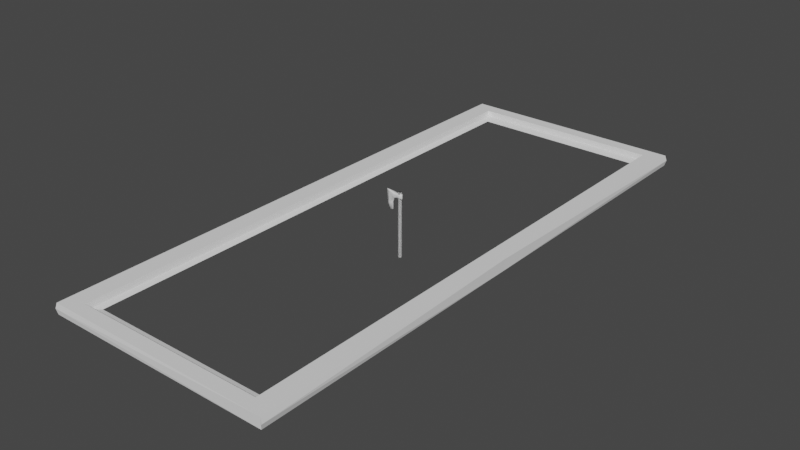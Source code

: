 # Source: Axe.blend  (saved by Blender 2.80.75; exported with 4.5.12 LTS)
import bpy
from mathutils import Matrix  # noqa: F401  (used for matrix-valued properties, if any)

bpy.ops.wm.read_factory_settings(use_empty=True)
scene = bpy.context.scene
scene.name = 'Scene'

# ---- collections
col_collection = bpy.data.collections.new('Collection'); scene.collection.children.link(col_collection)

# ---- world
world_world = bpy.data.worlds.new('World'); scene.world = world_world
world_world.use_nodes = True; world_world.node_tree.nodes.clear()
_N = world_world.node_tree.nodes; _L = world_world.node_tree.links
n0 = _N.new('ShaderNodeOutputWorld'); n0.name = 'World Output'; n0.location = (300, 300)
n1 = _N.new('ShaderNodeBackground'); n1.name = 'Background'; n1.location = (10, 300)
n1.inputs[0].default_value = (0.05088, 0.05088, 0.05088, 1.0)
_L.new(n1.outputs[0], n0.inputs[0])
n0.is_active_output = True
world_world.color = (0.05088, 0.05088, 0.05088)
world_world.use_sun_shadow = False
world_world.sun_shadow_jitter_overblur = 0.0

# ---- meshes
me_torus_001 = bpy.data.meshes.new('Torus.001')
me_torus_001.from_pydata([(6.56, 16.04, 0.0), (6.48, 15.99, 0.305), (5.439, 15.24, 0.305), (5.359, 15.18, 7.47e-17), (5.439, 15.24, -0.305), (6.48, 15.99, -0.305), (-6.56, 16.04, 0.0), (-6.48, 15.99, 0.305), (-5.439, 15.24, 0.305), (-5.359, 15.18, 7.47e-17), (-5.439, 15.24, -0.305), (-6.48, 15.99, -0.305), (6.56, -16.04, 0.0), (6.48, -15.99, 0.305), (5.439, -15.24, 0.305), (5.359, -15.18, 7.47e-17), (5.439, -15.24, -0.305), (6.48, -15.99, -0.305), (-6.56, -16.04, 0.0), (-6.48, -15.99, 0.305), (-5.439, -15.24, 0.305), (-5.359, -15.18, 7.47e-17), (-5.439, -15.24, -0.305), (-6.48, -15.99, -0.305), (-5.047, 14.63, -0.1252), (-5.047, -14.63, -0.1252), (-5.123, 14.68, -0.1798), (-5.123, -14.68, -0.1798), (5.047, -14.63, -0.1252), (5.123, -14.68, -0.1798), (5.047, 14.63, -0.1252), (5.123, 14.68, -0.1798), (-6.48, 0.0, 0.305), (-5.439, 0.0, 0.305), (-5.439, 0.0, -0.305), (-6.48, 0.0, -0.305), (6.48, 0.0, 0.305), (5.439, 0.0, 0.305), (5.439, 0.0, -0.305), (6.48, 0.0, -0.305)], [], [(4, 31, 26, 10), (0, 5, 11, 6, 7, 1), (25, 21, 15, 28), (13, 12, 17, 39, 5, 0, 1, 36), (33, 20, 21, 9, 8), (10, 26, 27, 22, 34), (21, 20, 14, 15), (27, 25, 28, 29), (9, 3, 2, 8), (24, 30, 3, 9), (4, 38, 16, 29, 31), (36, 37, 14, 20, 33, 32, 19, 13), (37, 2, 3, 15, 14), (38, 39, 17, 23, 35, 34, 22, 16), (11, 35, 23, 18, 19, 32, 7, 6), (30, 28, 15, 3), (26, 31, 30, 24), (30, 31, 29, 28), (12, 13, 19, 18, 23, 17), (9, 21, 25, 24), (38, 4, 10, 34, 35, 11, 5, 39), (16, 22, 27, 29), (36, 1, 7, 32, 33, 8, 2, 37), (26, 24, 25, 27)])
_uv = me_torus_001.uv_layers.new(name='UVMap')
_uv.uv.foreach_set('vector', [0.75, 0.08333, 0.75, 0.08333, 0.75, 0.08333, 0.75, 0.08333, 0.75, 0.5, 0.75, 0.4167, 0.75, 0.4167, 0.75, 0.5, 0.75, 0.5833, 0.75, 0.5833, 0.75, 1.0, 0.75, 1.0, 0.75, 1.0, 0.75, 1.0, 0.75, 0.5833, 0.75, 0.5, 0.75, 0.4167, 0.75, 0.4167, 0.75, 0.4167, 0.75, 0.5, 0.75, 0.5833, 0.75, 0.5833, 0.75, 0.9167, 0.75, 0.9167, 0.75, 1.0, 0.75, 1.0, 0.75, 0.9167, 0.75, 0.08333, 0.75, 0.08333, 0.75, 0.08333, 0.75, 0.08333, 0.75, 0.08333, 0.75, 1.0, 0.75, 0.9167, 0.75, 0.9167, 0.75, 1.0, 0.75, 0.08333, 0.75, 2.22e-16, 0.75, 2.22e-16, 0.75, 0.08333, 0.75, 1.0, 0.75, 1.0, 0.75, 0.9167, 0.75, 0.9167, 0.75, 1.0, 0.75, 1.0, 0.75, 1.0, 0.75, 1.0, 0.75, 0.08333, 0.75, 0.08333, 0.75, 0.08333, 0.75, 0.08333, 0.75, 0.08333, 0.75, 0.5833, 0.75, 0.9167, 0.75, 0.9167, 0.75, 0.9167, 0.75, 0.9167, 0.75, 0.5833, 0.75, 0.5833, 0.75, 0.5833, 0.75, 0.9167, 0.75, 0.9167, 0.75, 1.0, 0.75, 1.0, 0.75, 0.9167, 0.75, 0.08333, 0.75, 0.4167, 0.75, 0.4167, 0.75, 0.4167, 0.75, 0.4167, 0.75, 0.08333, 0.75, 0.08333, 0.75, 0.08333, 0.75, 0.4167, 0.75, 0.4167, 0.75, 0.4167, 0.75, 0.5, 0.75, 0.5833, 0.75, 0.5833, 0.75, 0.5833, 0.75, 0.5, 0.75, 1.0, 0.75, 1.0, 0.75, 1.0, 0.75, 1.0, 0.75, 0.08333, 0.75, 0.08333, 0.75, 2.22e-16, 0.75, 2.22e-16, 0.75, 2.22e-16, 0.75, 0.08333, 0.75, 0.08333, 0.75, 2.22e-16, 0.75, 0.5, 0.75, 0.5833, 0.75, 0.5833, 0.75, 0.5, 0.75, 0.4167, 0.75, 0.4167, 0.75, 1.0, 0.75, 1.0, 0.75, 1.0, 0.75, 1.0, 0.75, 0.08333, 0.75, 0.08333, 0.75, 0.08333, 0.75, 0.08333, 0.75, 0.4167, 0.75, 0.4167, 0.75, 0.4167, 0.75, 0.4167, 0.75, 0.08333, 0.75, 0.08333, 0.75, 0.08333, 0.75, 0.08333, 0.75, 0.5833, 0.75, 0.5833, 0.75, 0.5833, 0.75, 0.5833, 0.75, 0.9167, 0.75, 0.9167, 0.75, 0.9167, 0.75, 0.9167, 0.75, 0.08333, 0.75, 2.22e-16, 0.75, 2.22e-16, 0.75, 0.08333])
me_torus_001.use_remesh_preserve_volume = False
me_torus_001.use_remesh_preserve_attributes = False
me_torus_001.use_mirror_vertex_groups = False
me_torus_001.update()
me_plane_001 = bpy.data.meshes.new('Plane.001')
me_plane_001.from_pydata([(-0.8333, -0.012, 1.589), (-0.8177, -0.01298, 1.844), (-0.05604, -0.09609, 1.748), (-0.3193, -0.1046, 1.748), (-0.05604, -0.09609, 1.509), (-0.3036, -0.1056, 1.499), (-0.7893, -0.01474, 1.085), (-0.455, -0.05198, 1.197), (-0.6848, -0.02126, 0.7361), (-0.42, -0.05416, 0.8102), (0.125, -0.04491, 1.785), (0.125, -0.04491, 1.472), (-0.6563, -0.03943, 1.559), (-0.6511, -0.03975, 1.812), (-0.6776, -0.0381, 1.122), (-0.5963, -0.04317, 0.7609), (0.05082, -0.09609, 1.748), (0.05082, -0.09609, 1.509), (-0.8338, 0.0, 1.589), (-0.8181, 0.0, 1.844), (-0.05604, 0.0, 1.748), (-0.3187, 0.0, 1.748), (-0.05604, 0.0, 1.509), (-0.303, 0.0, 1.499), (-0.7897, 0.0, 1.085), (-0.4547, 0.0, 1.197), (-0.685, 0.0, 0.7361), (-0.4197, 0.0, 0.8102), (0.125, 0.03624, 1.785), (0.125, 0.03624, 1.472), (-0.6512, 0.0, 1.812), (-0.5963, 0.0, 0.7609), (0.05082, 0.0, 1.748), (0.05082, 0.0, 1.509), (-0.124, -0.06974, 1.733), (-0.1342, -0.06974, 1.519), (-0.124, 0.0, 1.733), (-0.1342, 0.0, 1.519), (0.1458, -0.04045, 1.768), (0.1458, -0.04045, 1.489), (0.1458, 0.03178, 1.768), (0.1458, 0.03178, 1.489), (-0.8229, -0.01265, 1.759), (-0.8281, -0.01233, 1.674), (-0.04287, -0.1003, 1.595), (-0.04287, -0.1003, 1.662), (-0.314, -0.105, 1.665), (-0.3088, -0.1053, 1.582), (0.1096, -0.05719, 1.585), (0.1096, -0.05719, 1.672), (-0.6528, -0.03965, 1.728), (-0.6546, -0.03954, 1.643), (0.0471, -0.1003, 1.595), (0.0471, -0.1003, 1.662), (-0.8233, 0.0, 1.759), (-0.8286, 0.0, 1.674), (0.125, 0.03624, 1.576), (0.125, 0.03624, 1.681), (-0.103, -0.0781, 1.656), (-0.1058, -0.0781, 1.596), (0.1271, -0.05344, 1.589), (0.1271, -0.05344, 1.668), (0.1458, 0.03178, 1.582), (0.1458, 0.03178, 1.675), (0.0, 0.09573, -1.837), (0.0, 0.09573, 1.837), (0.02478, 0.09246, -1.837), (0.02478, 0.09246, 1.837), (0.04786, 0.0829, -1.837), (0.04786, 0.0829, 1.837), (0.06769, 0.06769, -1.837), (0.06769, 0.06769, 1.837), (0.0829, 0.04786, -1.837), (0.0829, 0.04786, 1.837), (0.09246, 0.02478, -1.837), (0.09246, 0.02478, 1.837), (0.09573, 7.227e-09, -1.837), (0.09573, 7.227e-09, 1.837), (0.09246, -0.02478, -1.837), (0.09246, -0.02478, 1.837), (0.0829, -0.04786, -1.837), (0.0829, -0.04786, 1.837), (0.06769, -0.06769, -1.837), (0.06769, -0.06769, 1.837), (0.04786, -0.0829, -1.837), (0.04786, -0.0829, 1.837), (0.02478, -0.09246, -1.837), (0.02478, -0.09246, 1.837), (3.728e-08, -0.09573, -1.837), (3.728e-08, -0.09573, 1.837), (-0.02478, -0.09246, -1.837), (-0.02478, -0.09246, 1.837), (-0.04786, -0.0829, -1.837), (-0.04786, -0.0829, 1.837), (-0.06769, -0.06769, -1.837), (-0.06769, -0.06769, 1.837), (-0.0829, -0.04786, -1.837), (-0.0829, -0.04786, 1.837), (-0.09246, -0.02478, -1.837), (-0.09246, -0.02478, 1.837), (-0.09573, -4.45e-08, -1.837), (-0.09573, -4.45e-08, 1.837), (-0.09246, 0.02478, -1.837), (-0.09246, 0.02478, 1.837), (-0.0829, 0.04786, -1.837), (-0.0829, 0.04786, 1.837), (-0.06769, 0.06769, -1.837), (-0.06769, 0.06769, 1.837), (-0.04786, 0.0829, -1.837), (-0.04786, 0.0829, 1.837), (-0.02478, 0.09246, -1.837), (-0.02478, 0.09246, 1.837), (7.532e-10, 0.07191, 1.849), (0.01861, 0.06946, 1.849), (0.03595, 0.06227, 1.849), (0.05085, 0.05085, 1.849), (0.06227, 0.03595, 1.849), (0.06946, 0.01861, 1.849), (0.07191, 2.416e-09, 1.849), (0.06946, -0.01861, 1.849), (0.06227, -0.03595, 1.849), (0.05085, -0.05085, 1.849), (0.03595, -0.06227, 1.849), (0.01861, -0.06946, 1.849), (2.875e-08, -0.07191, 1.849), (-0.01861, -0.06946, 1.849), (-0.03595, -0.06227, 1.849), (-0.05085, -0.05085, 1.849), (-0.06227, -0.03595, 1.849), (-0.06946, -0.01861, 1.849), (-0.07191, -3.644e-08, 1.849), (-0.06946, 0.01861, 1.849), (-0.06227, 0.03595, 1.849), (-0.05085, 0.05085, 1.849), (-0.03595, 0.06227, 1.849), (-0.01861, 0.06946, 1.849)], [], [(50, 42, 1, 13), (58, 34, 2, 45), (12, 14, 6, 0), (14, 15, 8, 6), (52, 48, 11, 17), (7, 9, 15, 14), (5, 7, 14, 12), (46, 50, 13, 3), (44, 52, 17, 4), (4, 17, 33, 22), (43, 0, 18, 55), (3, 13, 30, 21), (15, 9, 27, 31), (34, 3, 21, 36), (9, 7, 25, 27), (8, 15, 31, 26), (6, 8, 26, 24), (35, 4, 22, 37), (49, 10, 38, 61), (16, 2, 20, 32), (17, 11, 29, 33), (7, 5, 23, 25), (10, 16, 32, 28), (13, 1, 19, 30), (0, 6, 24, 18), (5, 35, 37, 23), (2, 34, 36, 20), (46, 3, 34, 58), (61, 38, 40, 63), (56, 29, 41, 62), (10, 28, 40, 38), (29, 11, 39, 41), (28, 57, 63, 40), (57, 56, 62, 63), (39, 60, 62, 41), (60, 61, 63, 62), (5, 47, 59, 35), (47, 46, 58, 59), (11, 48, 60, 39), (48, 49, 61, 60), (1, 42, 54, 19), (42, 43, 55, 54), (2, 16, 53, 45), (45, 53, 52, 44), (5, 12, 51, 47), (47, 51, 50, 46), (16, 10, 49, 53), (53, 49, 48, 52), (35, 59, 44, 4), (59, 58, 45, 44), (12, 0, 43, 51), (51, 43, 42, 50), (64, 65, 67, 66), (66, 67, 69, 68), (68, 69, 71, 70), (70, 71, 73, 72), (72, 73, 75, 74), (74, 75, 77, 76), (76, 77, 79, 78), (78, 79, 81, 80), (80, 81, 83, 82), (82, 83, 85, 84), (84, 85, 87, 86), (86, 87, 89, 88), (88, 89, 91, 90), (90, 91, 93, 92), (92, 93, 95, 94), (94, 95, 97, 96), (96, 97, 99, 98), (98, 99, 101, 100), (100, 101, 103, 102), (102, 103, 105, 104), (104, 105, 107, 106), (106, 107, 109, 108), (77, 75, 117, 118), (108, 109, 111, 110), (110, 111, 65, 64), (64, 66, 68, 70, 72, 74, 76, 78, 80, 82, 84, 86, 88, 90, 92, 94, 96, 98, 100, 102, 104, 106, 108, 110), (113, 112, 135, 134, 133, 132, 131, 130, 129, 128, 127, 126, 125, 124, 123, 122, 121, 120, 119, 118, 117, 116, 115, 114), (87, 85, 122, 123), (97, 95, 127, 128), (107, 105, 132, 133), (73, 71, 115, 116), (83, 81, 120, 121), (93, 91, 125, 126), (103, 101, 130, 131), (65, 111, 135, 112), (69, 67, 113, 114), (79, 77, 118, 119), (89, 87, 123, 124), (99, 97, 128, 129), (109, 107, 133, 134), (75, 73, 116, 117), (85, 83, 121, 122), (95, 93, 126, 127), (105, 103, 131, 132), (71, 69, 114, 115), (81, 79, 119, 120), (67, 65, 112, 113), (91, 89, 124, 125), (101, 99, 129, 130), (111, 109, 134, 135)])
me_plane_001.polygons.foreach_set('use_smooth', [1, 1, 1, 1, 1, 1, 1, 1, 1, 1, 1, 1, 1, 1, 1, 1, 1, 1, 1, 1, 1, 1, 1, 1, 1, 1, 1, 1, 1, 1, 1, 1, 1, 1, 1, 1, 1, 1, 1, 1, 1, 1, 1, 1, 1, 1, 1, 1, 1, 1, 1, 1, 0, 0, 0, 0, 0, 0, 0, 0, 0, 0, 0, 0, 0, 0, 0, 0, 0, 0, 0, 0, 0, 0, 0, 0, 0, 0, 0, 0, 0, 0, 0, 0, 0, 0, 0, 0, 0, 0, 0, 0, 0, 0, 0, 0, 0, 0, 0, 0, 0, 0])
_uv = me_plane_001.uv_layers.new(name='UVMap')
_uv.uv.foreach_set('vector', [0.0, 0.6667, 0.0, 0.6667, 0.0, 1.0, 0.0, 1.0, 0.7625, 0.6667, 0.7625, 1.0, 1.0, 1.0, 1.0, 0.6667, 0.0, 0.0, 0.0, 0.0, 0.0, 0.0, 0.0, 0.0, 0.0, 0.0, 0.0, 0.0, 0.0, 0.0, 0.0, 0.0, 1.0, 0.3333, 1.0, 0.3333, 1.0, 0.0, 1.0, 0.0, 0.0, 0.0, 0.0, 0.0, 0.0, 0.0, 0.0, 0.0, 0.0, 0.0, 0.0, 0.0, 0.0, 0.0, 0.0, 0.0, 0.0, 0.6667, 0.0, 0.6667, 0.0, 1.0, 0.0, 1.0, 1.0, 0.3333, 1.0, 0.3333, 1.0, 0.0, 1.0, 0.0, 1.0, 0.0, 1.0, 0.0, 1.0, 0.0, 1.0, 0.0, 0.0, 0.3333, 0.0, 0.0, 0.0, 0.0, 0.0, 0.3333, 0.0, 1.0, 0.0, 1.0, 0.0, 1.0, 0.0, 1.0, 0.0, 0.0, 0.0, 0.0, 0.0, 0.0, 0.0, 0.0, 0.7625, 1.0, 0.0, 1.0, 0.0, 1.0, 0.7625, 1.0, 0.0, 0.0, 0.0, 0.0, 0.0, 0.0, 0.0, 0.0, 0.0, 0.0, 0.0, 0.0, 0.0, 0.0, 0.0, 0.0, 0.0, 0.0, 0.0, 0.0, 0.0, 0.0, 0.0, 0.0, 0.7625, 0.0, 1.0, 0.0, 1.0, 0.0, 0.7625, 0.0, 1.0, 0.6667, 1.0, 1.0, 1.0, 1.0, 1.0, 0.6667, 1.0, 1.0, 1.0, 1.0, 1.0, 1.0, 1.0, 1.0, 1.0, 0.0, 1.0, 0.0, 1.0, 0.0, 1.0, 0.0, 0.0, 0.0, 0.0, 0.0, 0.0, 0.0, 0.0, 0.0, 1.0, 1.0, 1.0, 1.0, 1.0, 1.0, 1.0, 1.0, 0.0, 1.0, 0.0, 1.0, 0.0, 1.0, 0.0, 1.0, 0.0, 0.0, 0.0, 0.0, 0.0, 0.0, 0.0, 0.0, 0.0, 0.0, 0.7625, 0.0, 0.7625, 0.0, 0.0, 0.0, 1.0, 1.0, 0.7625, 1.0, 0.7625, 1.0, 1.0, 1.0, 0.0, 0.6667, 0.0, 1.0, 0.7625, 1.0, 0.7625, 0.6667, 1.0, 0.6667, 1.0, 1.0, 1.0, 1.0, 1.0, 0.6667, 0.0, 0.0, 0.0, 0.0, 0.0, 0.0, 0.0, 0.0, 1.0, 1.0, 1.0, 1.0, 1.0, 1.0, 1.0, 1.0, 1.0, 0.0, 1.0, 0.0, 1.0, 0.0, 1.0, 0.0, 0.0, 0.0, 0.0, 0.0, 0.0, 0.0, 0.0, 0.0, 0.0, 0.0, 0.0, 0.0, 0.0, 0.0, 0.0, 0.0, 1.0, 0.0, 1.0, 0.3333, 1.0, 0.3333, 1.0, 0.0, 1.0, 0.3333, 1.0, 0.6667, 1.0, 0.6667, 1.0, 0.3333, 0.0, 0.0, 0.0, 0.3333, 0.7625, 0.3333, 0.7625, 0.0, 0.0, 0.3333, 0.0, 0.6667, 0.7625, 0.6667, 0.7625, 0.3333, 1.0, 0.0, 1.0, 0.3333, 1.0, 0.3333, 1.0, 0.0, 1.0, 0.3333, 1.0, 0.6667, 1.0, 0.6667, 1.0, 0.3333, 0.0, 1.0, 0.0, 0.6667, 0.0, 0.6667, 0.0, 1.0, 0.0, 0.6667, 0.0, 0.3333, 0.0, 0.3333, 0.0, 0.6667, 1.0, 1.0, 1.0, 1.0, 1.0, 0.6667, 1.0, 0.6667, 1.0, 0.6667, 1.0, 0.6667, 1.0, 0.3333, 1.0, 0.3333, 0.0, 0.0, 0.0, 0.0, 0.0, 0.3333, 0.0, 0.3333, 0.0, 0.3333, 0.0, 0.3333, 0.0, 0.6667, 0.0, 0.6667, 1.0, 1.0, 1.0, 1.0, 1.0, 0.6667, 1.0, 0.6667, 1.0, 0.6667, 1.0, 0.6667, 1.0, 0.3333, 1.0, 0.3333, 0.7625, 0.0, 0.7625, 0.3333, 1.0, 0.3333, 1.0, 0.0, 0.7625, 0.3333, 0.7625, 0.6667, 1.0, 0.6667, 1.0, 0.3333, 0.0, 0.0, 0.0, 0.0, 0.0, 0.3333, 0.0, 0.3333, 0.0, 0.3333, 0.0, 0.3333, 0.0, 0.6667, 0.0, 0.6667, 1.0, 0.5, 1.0, 1.0, 0.9583, 1.0, 0.9583, 0.5, 0.9583, 0.5, 0.9583, 1.0, 0.9167, 1.0, 0.9167, 0.5, 0.9167, 0.5, 0.9167, 1.0, 0.875, 1.0, 0.875, 0.5, 0.875, 0.5, 0.875, 1.0, 0.8333, 1.0, 0.8333, 0.5, 0.8333, 0.5, 0.8333, 1.0, 0.7917, 1.0, 0.7917, 0.5, 0.7917, 0.5, 0.7917, 1.0, 0.75, 1.0, 0.75, 0.5, 0.75, 0.5, 0.75, 1.0, 0.7083, 1.0, 0.7083, 0.5, 0.7083, 0.5, 0.7083, 1.0, 0.6667, 1.0, 0.6667, 0.5, 0.6667, 0.5, 0.6667, 1.0, 0.625, 1.0, 0.625, 0.5, 0.625, 0.5, 0.625, 1.0, 0.5833, 1.0, 0.5833, 0.5, 0.5833, 0.5, 0.5833, 1.0, 0.5417, 1.0, 0.5417, 0.5, 0.5417, 0.5, 0.5417, 1.0, 0.5, 1.0, 0.5, 0.5, 0.5, 0.5, 0.5, 1.0, 0.4583, 1.0, 0.4583, 0.5, 0.4583, 0.5, 0.4583, 1.0, 0.4167, 1.0, 0.4167, 0.5, 0.4167, 0.5, 0.4167, 1.0, 0.375, 1.0, 0.375, 0.5, 0.375, 0.5, 0.375, 1.0, 0.3333, 1.0, 0.3333, 0.5, 0.3333, 0.5, 0.3333, 1.0, 0.2917, 1.0, 0.2917, 0.5, 0.2917, 0.5, 0.2917, 1.0, 0.25, 1.0, 0.25, 0.5, 0.25, 0.5, 0.25, 1.0, 0.2083, 1.0, 0.2083, 0.5, 0.2083, 0.5, 0.2083, 1.0, 0.1667, 1.0, 0.1667, 0.5, 0.1667, 0.5, 0.1667, 1.0, 0.125, 1.0, 0.125, 0.5, 0.125, 0.5, 0.125, 1.0, 0.08333, 1.0, 0.08333, 0.5, 0.75, 1.0, 0.7917, 1.0, 0.7917, 1.0, 0.75, 1.0, 0.08333, 0.5, 0.08333, 1.0, 0.04167, 1.0, 0.04167, 0.5, 0.04167, 0.5, 0.04167, 1.0, -1.863e-07, 1.0, -1.863e-07, 0.5, 0.75, 0.49, 0.8121, 0.4818, 0.87, 0.4578, 0.9197, 0.4197, 0.9578, 0.37, 0.9818, 0.3121, 0.99, 0.25, 0.9818, 0.1879, 0.9578, 0.13, 0.9197, 0.08029, 0.87, 0.04215, 0.8121, 0.01818, 0.75, 0.01, 0.6879, 0.01818, 0.63, 0.04215, 0.5803, 0.08029, 0.5422, 0.13, 0.5182, 0.1879, 0.51, 0.25, 0.5182, 0.3121, 0.5422, 0.37, 0.5803, 0.4197, 0.63, 0.4578, 0.6879, 0.4818, 0.3121, 0.4818, 0.25, 0.49, 0.1879, 0.4818, 0.13, 0.4578, 0.08029, 0.4197, 0.04215, 0.37, 0.01818, 0.3121, 0.01, 0.25, 0.01818, 0.1879, 0.04215, 0.13, 0.08029, 0.08029, 0.13, 0.04215, 0.1879, 0.01818, 0.25, 0.01, 0.3121, 0.01818, 0.37, 0.04215, 0.4197, 0.08029, 0.4578, 0.13, 0.4818, 0.1879, 0.49, 0.25, 0.4818, 0.3121, 0.4578, 0.37, 0.4197, 0.4197, 0.37, 0.4578, 0.5417, 1.0, 0.5833, 1.0, 0.5833, 1.0, 0.5417, 1.0, 0.3333, 1.0, 0.375, 1.0, 0.375, 1.0, 0.3333, 1.0, 0.125, 1.0, 0.1667, 1.0, 0.1667, 1.0, 0.125, 1.0, 0.8333, 1.0, 0.875, 1.0, 0.875, 1.0, 0.8333, 1.0, 0.625, 1.0, 0.6667, 1.0, 0.6667, 1.0, 0.625, 1.0, 0.4167, 1.0, 0.4583, 1.0, 0.4583, 1.0, 0.4167, 1.0, 0.2083, 1.0, 0.25, 1.0, 0.25, 1.0, 0.2083, 1.0, -1.863e-07, 1.0, 0.04167, 1.0, 0.04167, 1.0, -1.863e-07, 1.0, 0.9167, 1.0, 0.9583, 1.0, 0.9583, 1.0, 0.9167, 1.0, 0.7083, 1.0, 0.75, 1.0, 0.75, 1.0, 0.7083, 1.0, 0.5, 1.0, 0.5417, 1.0, 0.5417, 1.0, 0.5, 1.0, 0.2917, 1.0, 0.3333, 1.0, 0.3333, 1.0, 0.2917, 1.0, 0.08333, 1.0, 0.125, 1.0, 0.125, 1.0, 0.08333, 1.0, 0.7917, 1.0, 0.8333, 1.0, 0.8333, 1.0, 0.7917, 1.0, 0.5833, 1.0, 0.625, 1.0, 0.625, 1.0, 0.5833, 1.0, 0.375, 1.0, 0.4167, 1.0, 0.4167, 1.0, 0.375, 1.0, 0.1667, 1.0, 0.2083, 1.0, 0.2083, 1.0, 0.1667, 1.0, 0.875, 1.0, 0.9167, 1.0, 0.9167, 1.0, 0.875, 1.0, 0.6667, 1.0, 0.7083, 1.0, 0.7083, 1.0, 0.6667, 1.0, 0.9583, 1.0, 1.0, 1.0, 1.0, 1.0, 0.9583, 1.0, 0.4583, 1.0, 0.5, 1.0, 0.5, 1.0, 0.4583, 1.0, 0.25, 1.0, 0.2917, 1.0, 0.2917, 1.0, 0.25, 1.0, 0.04167, 1.0, 0.08333, 1.0, 0.08333, 1.0, 0.04167, 1.0])
me_plane_001.use_remesh_preserve_volume = False
me_plane_001.use_remesh_preserve_attributes = False
me_plane_001.use_mirror_vertex_groups = False
me_plane_001.update()

# ---- objects
ob_torus_001 = bpy.data.objects.new('Torus.001', me_torus_001)
ob_empty = bpy.data.objects.new('Empty', None)
ob_axe = bpy.data.objects.new('Axe', me_plane_001)

# ---- transforms, parenting, visibility, modifiers, constraints
ob_torus_001.location = (0.0, 0.0, 0.0)
ob_torus_001.lineart.crease_threshold = 0.0
ob_empty.location = (0.0, 0.0, 0.0)
ob_empty.rotation_euler = (1.571, -0.0, -0.0)
ob_empty.empty_display_type = 'IMAGE'
ob_empty.empty_display_size = 5.0
ob_empty.lineart.crease_threshold = 0.0
ob_axe.location = (0.0, 0.0, 0.0)
ob_axe.lineart.crease_threshold = 0.0
_m = ob_axe.modifiers.new('Mirror', 'MIRROR')
_m.use_axis = (False, True, False)
_m.use_clip = True

# ---- collection membership
col_collection.objects.link(ob_torus_001)
col_collection.objects.link(ob_empty)
col_collection.objects.link(ob_axe)

# ---- scene / render settings (as saved in the file)
scene.frame_start = 1; scene.frame_end = 250; scene.frame_set(16)
scene.render.engine = 'BLENDER_EEVEE_NEXT'
scene.cycles.use_denoising = False
scene.cycles.samples = 128
scene.cycles.sampling_pattern = 'TABULATED_SOBOL'
scene.cycles.use_adaptive_sampling = False
scene.cycles.use_light_tree = False
scene.view_settings.view_transform = 'Filmic'
bpy.context.view_layer.update()

# ---- added for rendering (the .blend has no active camera and no usable light): camera, sun
cam_auto = bpy.data.cameras.new('AutoCamera')
cam_auto.lens = 50.0
cam_auto.sensor_width = 36.0
cam_auto.clip_end = 1000.0
ob_auto_camera = bpy.data.objects.new('AutoCamera', cam_auto)
scene.collection.objects.link(ob_auto_camera)
ob_auto_camera.location = (32.2569, -38.7083, 25.8111)
ob_auto_camera.rotation_euler = (1.09748, -7.21219e-08, 0.694738)
scene.camera = ob_auto_camera
light_auto_sun = bpy.data.lights.new('AutoSun', 'SUN')
light_auto_sun.energy = 3.0
light_auto_sun.angle = 0.0523599
ob_auto_sun = bpy.data.objects.new('AutoSun', light_auto_sun)
scene.collection.objects.link(ob_auto_sun)
ob_auto_sun.rotation_euler = (0.872665, 0.174533, 0.523599)
bpy.context.view_layer.update()
